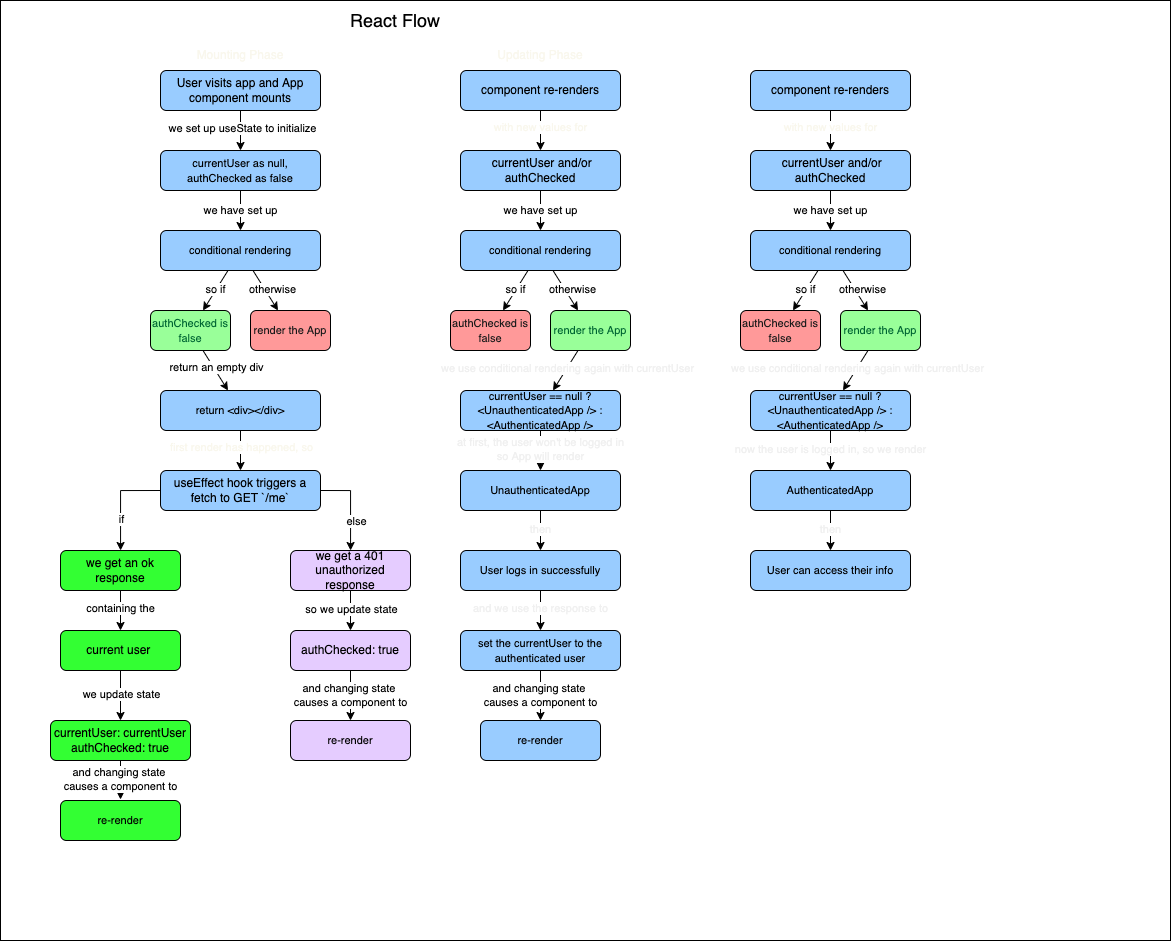

The diagram above was exported from draw.io. Its source (the exported page's mxGraphModel, read from the mxfile embedded in the PNG):
<mxGraphModel dx="1085" dy="647" grid="1" gridSize="10" guides="1" tooltips="1" connect="1" arrows="1" fold="1" page="1" pageScale="1" pageWidth="850" pageHeight="1100" math="0" shadow="0">
  <root>
    <mxCell id="0" />
    <mxCell id="6" value="Bg" parent="0" />
    <mxCell id="7" value="" style="rounded=0;whiteSpace=wrap;html=1;" parent="6" vertex="1">
      <mxGeometry x="30" y="20" width="1170" height="940" as="geometry" />
    </mxCell>
    <mxCell id="11" value="" style="edgeStyle=orthogonalEdgeStyle;rounded=0;orthogonalLoop=1;jettySize=auto;html=1;" parent="6" source="8" target="10" edge="1">
      <mxGeometry relative="1" as="geometry" />
    </mxCell>
    <mxCell id="40" value="containing the" style="edgeLabel;html=1;align=center;verticalAlign=middle;resizable=0;points=[];" parent="11" vertex="1" connectable="0">
      <mxGeometry x="-0.1444" y="-1" relative="1" as="geometry">
        <mxPoint as="offset" />
      </mxGeometry>
    </mxCell>
    <mxCell id="8" value="we get an ok response" style="rounded=1;whiteSpace=wrap;html=1;fillColor=#33FF33;" parent="6" vertex="1">
      <mxGeometry x="90" y="570" width="120" height="40" as="geometry" />
    </mxCell>
    <mxCell id="29" value="" style="edgeStyle=orthogonalEdgeStyle;rounded=0;orthogonalLoop=1;jettySize=auto;html=1;" parent="6" source="10" target="28" edge="1">
      <mxGeometry relative="1" as="geometry" />
    </mxCell>
    <mxCell id="32" value="we update state" style="edgeLabel;html=1;align=center;verticalAlign=middle;resizable=0;points=[];" parent="29" vertex="1" connectable="0">
      <mxGeometry x="-0.0722" relative="1" as="geometry">
        <mxPoint as="offset" />
      </mxGeometry>
    </mxCell>
    <mxCell id="10" value="current user&amp;nbsp;" style="rounded=1;whiteSpace=wrap;html=1;fillColor=#33FF33;" parent="6" vertex="1">
      <mxGeometry x="90" y="650" width="120" height="40" as="geometry" />
    </mxCell>
    <mxCell id="21" value="" style="edgeStyle=orthogonalEdgeStyle;rounded=0;orthogonalLoop=1;jettySize=auto;html=1;" parent="6" source="17" target="20" edge="1">
      <mxGeometry relative="1" as="geometry" />
    </mxCell>
    <mxCell id="47" value="so we update state" style="edgeLabel;html=1;align=center;verticalAlign=middle;resizable=0;points=[];" parent="21" vertex="1" connectable="0">
      <mxGeometry x="-0.0555" y="-1" relative="1" as="geometry">
        <mxPoint x="1" as="offset" />
      </mxGeometry>
    </mxCell>
    <mxCell id="17" value="we get a 401 unauthorized response" style="rounded=1;whiteSpace=wrap;html=1;fillColor=#E5CCFF;" parent="6" vertex="1">
      <mxGeometry x="320" y="570" width="120" height="40" as="geometry" />
    </mxCell>
    <mxCell id="20" value="authChecked: true" style="rounded=1;whiteSpace=wrap;html=1;fillColor=#E5CCFF;" parent="6" vertex="1">
      <mxGeometry x="320" y="650" width="120" height="40" as="geometry" />
    </mxCell>
    <mxCell id="61" value="we have set up" style="edgeStyle=none;html=1;" edge="1" parent="6" source="23" target="60">
      <mxGeometry relative="1" as="geometry" />
    </mxCell>
    <mxCell id="23" value="&lt;span style=&quot;font-size: 11px&quot;&gt;currentUser as null,&lt;br&gt;authChecked as false&lt;br&gt;&lt;/span&gt;" style="rounded=1;whiteSpace=wrap;html=1;fillColor=#99CCFF;" parent="6" vertex="1">
      <mxGeometry x="190" y="170" width="160" height="40" as="geometry" />
    </mxCell>
    <mxCell id="36" value="" style="edgeStyle=orthogonalEdgeStyle;rounded=0;orthogonalLoop=1;jettySize=auto;html=1;" parent="6" source="33" target="35" edge="1">
      <mxGeometry relative="1" as="geometry" />
    </mxCell>
    <mxCell id="95" value="at first, the user won't be logged in&lt;br&gt;so App will render" style="edgeLabel;html=1;align=center;verticalAlign=middle;resizable=0;points=[];fontColor=#F0F0F0;" vertex="1" connectable="0" parent="36">
      <mxGeometry x="-0.0473" y="-1" relative="1" as="geometry">
        <mxPoint as="offset" />
      </mxGeometry>
    </mxCell>
    <mxCell id="33" value="&lt;span style=&quot;font-size: 11px&quot;&gt;currentUser == null ? &amp;lt;UnauthenticatedApp /&amp;gt; : &amp;lt;AuthenticatedApp /&amp;gt;&lt;/span&gt;" style="rounded=1;whiteSpace=wrap;html=1;fillColor=#99CCFF;" parent="6" vertex="1">
      <mxGeometry x="490" y="410" width="160" height="40" as="geometry" />
    </mxCell>
    <mxCell id="97" value="" style="edgeStyle=none;html=1;fontColor=#F0F0F0;" edge="1" parent="6" source="35" target="96">
      <mxGeometry relative="1" as="geometry" />
    </mxCell>
    <mxCell id="98" value="then" style="edgeLabel;html=1;align=center;verticalAlign=middle;resizable=0;points=[];fontColor=#F0F0F0;" vertex="1" connectable="0" parent="97">
      <mxGeometry x="-0.0441" y="-1" relative="1" as="geometry">
        <mxPoint as="offset" />
      </mxGeometry>
    </mxCell>
    <mxCell id="35" value="&lt;span style=&quot;font-size: 11px&quot;&gt;UnauthenticatedApp&lt;/span&gt;" style="rounded=1;whiteSpace=wrap;html=1;fillColor=#99CCFF;" parent="6" vertex="1">
      <mxGeometry x="490" y="490" width="160" height="40" as="geometry" />
    </mxCell>
    <mxCell id="43" value="and changing state &lt;br&gt;causes a component to" style="edgeStyle=orthogonalEdgeStyle;rounded=0;orthogonalLoop=1;jettySize=auto;html=1;startArrow=none;" parent="6" edge="1">
      <mxGeometry relative="1" as="geometry">
        <mxPoint x="150" y="779" as="sourcePoint" />
        <mxPoint x="150" y="819" as="targetPoint" />
        <mxPoint as="offset" />
      </mxGeometry>
    </mxCell>
    <mxCell id="44" value="&lt;span style=&quot;font-size: 11px&quot;&gt;re-render&lt;/span&gt;" style="rounded=1;whiteSpace=wrap;html=1;fillColor=#33FF33;" parent="6" vertex="1">
      <mxGeometry x="90" y="820" width="120" height="40" as="geometry" />
    </mxCell>
    <mxCell id="54" value="" style="edgeStyle=orthogonalEdgeStyle;rounded=0;orthogonalLoop=1;jettySize=auto;html=1;" parent="6" target="53" edge="1">
      <mxGeometry relative="1" as="geometry">
        <mxPoint x="650" y="770" as="sourcePoint" />
      </mxGeometry>
    </mxCell>
    <mxCell id="57" value="" style="edgeStyle=orthogonalEdgeStyle;rounded=0;orthogonalLoop=1;jettySize=auto;html=1;" parent="6" target="56" edge="1">
      <mxGeometry relative="1" as="geometry">
        <mxPoint x="650" y="850" as="sourcePoint" />
      </mxGeometry>
    </mxCell>
    <mxCell id="59" value="&lt;font style=&quot;font-size: 18px&quot;&gt;React Flow&lt;/font&gt;" style="text;html=1;strokeColor=none;fillColor=none;align=center;verticalAlign=middle;whiteSpace=wrap;rounded=0;" parent="6" vertex="1">
      <mxGeometry x="360" y="30" width="130" height="20" as="geometry" />
    </mxCell>
    <mxCell id="63" value="" style="edgeStyle=none;html=1;" edge="1" parent="6" source="60" target="62">
      <mxGeometry relative="1" as="geometry" />
    </mxCell>
    <mxCell id="70" value="otherwise" style="edgeLabel;html=1;align=center;verticalAlign=middle;resizable=0;points=[];" vertex="1" connectable="0" parent="63">
      <mxGeometry x="-0.1626" relative="1" as="geometry">
        <mxPoint x="8" y="1" as="offset" />
      </mxGeometry>
    </mxCell>
    <mxCell id="65" value="" style="edgeStyle=none;html=1;" edge="1" parent="6" source="60" target="64">
      <mxGeometry relative="1" as="geometry" />
    </mxCell>
    <mxCell id="69" value="so if" style="edgeLabel;html=1;align=center;verticalAlign=middle;resizable=0;points=[];" vertex="1" connectable="0" parent="65">
      <mxGeometry x="-0.0759" y="3" relative="1" as="geometry">
        <mxPoint x="-4" y="-2" as="offset" />
      </mxGeometry>
    </mxCell>
    <mxCell id="60" value="&lt;span style=&quot;font-size: 11px&quot;&gt;conditional rendering&lt;br&gt;&lt;/span&gt;" style="rounded=1;whiteSpace=wrap;html=1;fillColor=#99CCFF;" vertex="1" parent="6">
      <mxGeometry x="190" y="250" width="160" height="40" as="geometry" />
    </mxCell>
    <mxCell id="62" value="&lt;span style=&quot;font-size: 11px&quot;&gt;&lt;font color=&quot;#1a1a1a&quot;&gt;render the App&lt;/font&gt;&lt;br&gt;&lt;/span&gt;" style="rounded=1;whiteSpace=wrap;html=1;fillColor=#FF9999;" vertex="1" parent="6">
      <mxGeometry x="280" y="330" width="80" height="40" as="geometry" />
    </mxCell>
    <mxCell id="67" value="" style="edgeStyle=none;html=1;" edge="1" parent="6" source="64" target="66">
      <mxGeometry relative="1" as="geometry" />
    </mxCell>
    <mxCell id="68" value="return an empty div" style="edgeLabel;html=1;align=center;verticalAlign=middle;resizable=0;points=[];" vertex="1" connectable="0" parent="67">
      <mxGeometry x="-0.1069" y="2" relative="1" as="geometry">
        <mxPoint as="offset" />
      </mxGeometry>
    </mxCell>
    <mxCell id="64" value="&lt;span style=&quot;font-size: 11px&quot;&gt;&lt;font color=&quot;#006633&quot;&gt;authChecked is false&lt;/font&gt;&lt;br&gt;&lt;/span&gt;" style="rounded=1;whiteSpace=wrap;html=1;fillColor=#99FF99;" vertex="1" parent="6">
      <mxGeometry x="180" y="330" width="80" height="40" as="geometry" />
    </mxCell>
    <mxCell id="72" value="" style="edgeStyle=none;html=1;fontColor=#FF0000;" edge="1" parent="6" source="66" target="71">
      <mxGeometry relative="1" as="geometry" />
    </mxCell>
    <mxCell id="73" value="&lt;font color=&quot;#f9f7ed&quot;&gt;first render has happened, so&lt;/font&gt;" style="edgeLabel;html=1;align=center;verticalAlign=middle;resizable=0;points=[];fontColor=#FF0000;" vertex="1" connectable="0" parent="72">
      <mxGeometry x="-0.1886" relative="1" as="geometry">
        <mxPoint as="offset" />
      </mxGeometry>
    </mxCell>
    <mxCell id="66" value="&lt;span style=&quot;font-size: 11px&quot;&gt;return &amp;lt;div&amp;gt;&amp;lt;/div&amp;gt;&lt;br&gt;&lt;/span&gt;" style="rounded=1;whiteSpace=wrap;html=1;fillColor=#99CCFF;" vertex="1" parent="6">
      <mxGeometry x="190" y="410" width="160" height="40" as="geometry" />
    </mxCell>
    <mxCell id="71" value="useEffect hook triggers a fetch to GET `/me`&lt;span style=&quot;font-size: 11px&quot;&gt;&lt;br&gt;&lt;/span&gt;" style="rounded=1;whiteSpace=wrap;html=1;fillColor=#99CCFF;" vertex="1" parent="6">
      <mxGeometry x="190" y="490" width="160" height="40" as="geometry" />
    </mxCell>
    <mxCell id="28" value="currentUser: currentUser&lt;br&gt;authChecked: true" style="rounded=1;whiteSpace=wrap;html=1;fillColor=#33FF33;" parent="6" vertex="1">
      <mxGeometry x="80" y="740" width="140" height="40" as="geometry" />
    </mxCell>
    <mxCell id="84" value="we have set up" style="edgeStyle=none;html=1;" edge="1" target="85" parent="6">
      <mxGeometry relative="1" as="geometry">
        <mxPoint x="570" y="209.9999999999999" as="sourcePoint" />
      </mxGeometry>
    </mxCell>
    <mxCell id="85" value="&lt;span style=&quot;font-size: 11px&quot;&gt;conditional rendering&lt;br&gt;&lt;/span&gt;" style="rounded=1;whiteSpace=wrap;html=1;fillColor=#99CCFF;" vertex="1" parent="6">
      <mxGeometry x="490" y="250" width="160" height="40" as="geometry" />
    </mxCell>
    <mxCell id="86" value="&lt;span style=&quot;font-size: 11px&quot;&gt;&lt;font color=&quot;#1a1a1a&quot;&gt;authChecked is false&lt;/font&gt;&lt;br&gt;&lt;/span&gt;" style="rounded=1;whiteSpace=wrap;html=1;fillColor=#FF9999;" vertex="1" parent="6">
      <mxGeometry x="480" y="330" width="80" height="40" as="geometry" />
    </mxCell>
    <mxCell id="92" value="" style="edgeStyle=none;html=1;fontColor=#006633;" edge="1" parent="6" source="87" target="33">
      <mxGeometry relative="1" as="geometry" />
    </mxCell>
    <mxCell id="93" value="&lt;font color=&quot;#f0f0f0&quot;&gt;we use conditional rendering again with currentUser&lt;/font&gt;" style="edgeLabel;html=1;align=center;verticalAlign=middle;resizable=0;points=[];fontColor=#006633;" vertex="1" connectable="0" parent="92">
      <mxGeometry x="-0.1071" relative="1" as="geometry">
        <mxPoint y="-1" as="offset" />
      </mxGeometry>
    </mxCell>
    <mxCell id="87" value="&lt;span style=&quot;font-size: 11px&quot;&gt;&lt;font color=&quot;#006633&quot;&gt;render the App&lt;/font&gt;&lt;br&gt;&lt;/span&gt;" style="rounded=1;whiteSpace=wrap;html=1;fillColor=#99FF99;" vertex="1" parent="6">
      <mxGeometry x="580" y="330" width="80" height="40" as="geometry" />
    </mxCell>
    <mxCell id="88" value="" style="edgeStyle=none;html=1;" edge="1" parent="6">
      <mxGeometry relative="1" as="geometry">
        <mxPoint x="582.5" y="290" as="sourcePoint" />
        <mxPoint x="607.5" y="330" as="targetPoint" />
      </mxGeometry>
    </mxCell>
    <mxCell id="89" value="otherwise" style="edgeLabel;html=1;align=center;verticalAlign=middle;resizable=0;points=[];" vertex="1" connectable="0" parent="88">
      <mxGeometry x="-0.1626" relative="1" as="geometry">
        <mxPoint x="8" y="1" as="offset" />
      </mxGeometry>
    </mxCell>
    <mxCell id="90" value="" style="edgeStyle=none;html=1;" edge="1" parent="6">
      <mxGeometry relative="1" as="geometry">
        <mxPoint x="557.5" y="290" as="sourcePoint" />
        <mxPoint x="532.5" y="330" as="targetPoint" />
      </mxGeometry>
    </mxCell>
    <mxCell id="91" value="so if" style="edgeLabel;html=1;align=center;verticalAlign=middle;resizable=0;points=[];" vertex="1" connectable="0" parent="90">
      <mxGeometry x="-0.0759" y="3" relative="1" as="geometry">
        <mxPoint x="-4" y="-2" as="offset" />
      </mxGeometry>
    </mxCell>
    <mxCell id="120" value="we have set up" style="edgeStyle=none;html=1;" edge="1" target="121" parent="6">
      <mxGeometry relative="1" as="geometry">
        <mxPoint x="860" y="209.9999999999999" as="sourcePoint" />
      </mxGeometry>
    </mxCell>
    <mxCell id="121" value="&lt;span style=&quot;font-size: 11px&quot;&gt;conditional rendering&lt;br&gt;&lt;/span&gt;" style="rounded=1;whiteSpace=wrap;html=1;fillColor=#99CCFF;" vertex="1" parent="6">
      <mxGeometry x="780" y="250" width="160" height="40" as="geometry" />
    </mxCell>
    <mxCell id="122" value="" style="edgeStyle=none;html=1;" edge="1" parent="6">
      <mxGeometry relative="1" as="geometry">
        <mxPoint x="872.5" y="290" as="sourcePoint" />
        <mxPoint x="897.5" y="330" as="targetPoint" />
      </mxGeometry>
    </mxCell>
    <mxCell id="123" value="otherwise" style="edgeLabel;html=1;align=center;verticalAlign=middle;resizable=0;points=[];" vertex="1" connectable="0" parent="122">
      <mxGeometry x="-0.1626" relative="1" as="geometry">
        <mxPoint x="8" y="1" as="offset" />
      </mxGeometry>
    </mxCell>
    <mxCell id="124" value="" style="edgeStyle=none;html=1;" edge="1" parent="6">
      <mxGeometry relative="1" as="geometry">
        <mxPoint x="847.5" y="290" as="sourcePoint" />
        <mxPoint x="822.5" y="330" as="targetPoint" />
      </mxGeometry>
    </mxCell>
    <mxCell id="125" value="so if" style="edgeLabel;html=1;align=center;verticalAlign=middle;resizable=0;points=[];" vertex="1" connectable="0" parent="124">
      <mxGeometry x="-0.0759" y="3" relative="1" as="geometry">
        <mxPoint x="-4" y="-2" as="offset" />
      </mxGeometry>
    </mxCell>
    <mxCell id="126" value="&lt;span style=&quot;font-size: 11px&quot;&gt;&lt;font color=&quot;#1a1a1a&quot;&gt;authChecked is false&lt;/font&gt;&lt;br&gt;&lt;/span&gt;" style="rounded=1;whiteSpace=wrap;html=1;fillColor=#FF9999;" vertex="1" parent="6">
      <mxGeometry x="770" y="330" width="80" height="40" as="geometry" />
    </mxCell>
    <mxCell id="127" value="&lt;span style=&quot;font-size: 11px&quot;&gt;currentUser == null ? &amp;lt;UnauthenticatedApp /&amp;gt; : &amp;lt;AuthenticatedApp /&amp;gt;&lt;/span&gt;" style="rounded=1;whiteSpace=wrap;html=1;fillColor=#99CCFF;" vertex="1" parent="6">
      <mxGeometry x="780" y="410" width="160" height="40" as="geometry" />
    </mxCell>
    <mxCell id="128" value="" style="edgeStyle=none;html=1;fontColor=#006633;" edge="1" target="127" parent="6">
      <mxGeometry relative="1" as="geometry">
        <mxPoint x="897.5" y="370" as="sourcePoint" />
      </mxGeometry>
    </mxCell>
    <mxCell id="129" value="&lt;font color=&quot;#f0f0f0&quot;&gt;we use conditional rendering again with currentUser&lt;/font&gt;" style="edgeLabel;html=1;align=center;verticalAlign=middle;resizable=0;points=[];fontColor=#006633;" vertex="1" connectable="0" parent="128">
      <mxGeometry x="-0.1071" relative="1" as="geometry">
        <mxPoint y="-1" as="offset" />
      </mxGeometry>
    </mxCell>
    <mxCell id="130" value="" style="edgeStyle=orthogonalEdgeStyle;rounded=0;orthogonalLoop=1;jettySize=auto;html=1;" edge="1" source="127" target="132" parent="6">
      <mxGeometry relative="1" as="geometry" />
    </mxCell>
    <mxCell id="131" value="now the user is logged in, so we render" style="edgeLabel;html=1;align=center;verticalAlign=middle;resizable=0;points=[];fontColor=#F0F0F0;" vertex="1" connectable="0" parent="130">
      <mxGeometry x="-0.0473" y="-1" relative="1" as="geometry">
        <mxPoint as="offset" />
      </mxGeometry>
    </mxCell>
    <mxCell id="132" value="&lt;span style=&quot;font-size: 11px&quot;&gt;AuthenticatedApp&lt;/span&gt;" style="rounded=1;whiteSpace=wrap;html=1;fillColor=#99CCFF;" vertex="1" parent="6">
      <mxGeometry x="780" y="490" width="160" height="40" as="geometry" />
    </mxCell>
    <mxCell id="133" value="" style="edgeStyle=none;html=1;fontColor=#F0F0F0;" edge="1" source="132" target="135" parent="6">
      <mxGeometry relative="1" as="geometry" />
    </mxCell>
    <mxCell id="134" value="then" style="edgeLabel;html=1;align=center;verticalAlign=middle;resizable=0;points=[];fontColor=#F0F0F0;" vertex="1" connectable="0" parent="133">
      <mxGeometry x="-0.0441" y="-1" relative="1" as="geometry">
        <mxPoint as="offset" />
      </mxGeometry>
    </mxCell>
    <mxCell id="141" value="&lt;span style=&quot;font-size: 11px&quot;&gt;&lt;font color=&quot;#006633&quot;&gt;render the App&lt;/font&gt;&lt;br&gt;&lt;/span&gt;" style="rounded=1;whiteSpace=wrap;html=1;fillColor=#99FF99;" vertex="1" parent="6">
      <mxGeometry x="870" y="330" width="80" height="40" as="geometry" />
    </mxCell>
    <mxCell id="1" value="FG" parent="0" />
    <mxCell id="24" value="" style="edgeStyle=orthogonalEdgeStyle;rounded=0;orthogonalLoop=1;jettySize=auto;html=1;" parent="1" source="2" target="23" edge="1">
      <mxGeometry relative="1" as="geometry" />
    </mxCell>
    <mxCell id="25" value="we set up useState to initialize" style="edgeLabel;html=1;align=center;verticalAlign=middle;resizable=0;points=[];" parent="24" vertex="1" connectable="0">
      <mxGeometry x="-0.1041" y="1" relative="1" as="geometry">
        <mxPoint as="offset" />
      </mxGeometry>
    </mxCell>
    <mxCell id="2" value="User visits app and App component mounts" style="rounded=1;whiteSpace=wrap;html=1;fillColor=#99CCFF;" parent="1" vertex="1">
      <mxGeometry x="190" y="90" width="160" height="40" as="geometry" />
    </mxCell>
    <mxCell id="9" value="" style="edgeStyle=orthogonalEdgeStyle;rounded=0;orthogonalLoop=1;jettySize=auto;html=1;exitX=0;exitY=0.5;exitDx=0;exitDy=0;" parent="1" source="71" target="8" edge="1">
      <mxGeometry relative="1" as="geometry" />
    </mxCell>
    <mxCell id="16" value="if" style="edgeLabel;html=1;align=center;verticalAlign=middle;resizable=0;points=[];" parent="9" vertex="1" connectable="0">
      <mxGeometry x="-0.0383" y="1" relative="1" as="geometry">
        <mxPoint x="-1" y="20" as="offset" />
      </mxGeometry>
    </mxCell>
    <mxCell id="18" value="" style="edgeStyle=orthogonalEdgeStyle;rounded=0;orthogonalLoop=1;jettySize=auto;html=1;exitX=1;exitY=0.5;exitDx=0;exitDy=0;" parent="1" source="71" target="17" edge="1">
      <mxGeometry relative="1" as="geometry">
        <mxPoint x="505" y="590" as="sourcePoint" />
      </mxGeometry>
    </mxCell>
    <mxCell id="19" value="else" style="edgeLabel;html=1;align=center;verticalAlign=middle;resizable=0;points=[];" parent="18" vertex="1" connectable="0">
      <mxGeometry x="-0.1004" relative="1" as="geometry">
        <mxPoint x="5" y="20" as="offset" />
      </mxGeometry>
    </mxCell>
    <mxCell id="74" value="Mounting Phase" style="text;html=1;strokeColor=none;fillColor=none;align=center;verticalAlign=middle;whiteSpace=wrap;rounded=0;fontColor=#F9F7ED;" vertex="1" parent="1">
      <mxGeometry x="190" y="60" width="160" height="30" as="geometry" />
    </mxCell>
    <mxCell id="75" value="Updating Phase" style="text;html=1;strokeColor=none;fillColor=none;align=center;verticalAlign=middle;whiteSpace=wrap;rounded=0;fontColor=#F9F7ED;" vertex="1" parent="1">
      <mxGeometry x="490" y="60" width="160" height="30" as="geometry" />
    </mxCell>
    <mxCell id="77" value="and changing state &lt;br&gt;causes a component to" style="edgeStyle=orthogonalEdgeStyle;rounded=0;orthogonalLoop=1;jettySize=auto;html=1;startArrow=none;entryX=0.5;entryY=0;entryDx=0;entryDy=0;exitX=0.5;exitY=1;exitDx=0;exitDy=0;" edge="1" parent="1" source="20" target="78">
      <mxGeometry relative="1" as="geometry">
        <mxPoint x="400" y="689" as="sourcePoint" />
        <mxPoint x="400" y="729" as="targetPoint" />
        <mxPoint as="offset" />
      </mxGeometry>
    </mxCell>
    <mxCell id="78" value="&lt;span style=&quot;font-size: 11px&quot;&gt;re-render&lt;/span&gt;" style="rounded=1;whiteSpace=wrap;html=1;fillColor=#E5CCFF;" vertex="1" parent="1">
      <mxGeometry x="320" y="740" width="120" height="40" as="geometry" />
    </mxCell>
    <mxCell id="82" value="" style="edgeStyle=none;html=1;fontColor=#F9F7ED;" edge="1" parent="1" source="80" target="81">
      <mxGeometry relative="1" as="geometry" />
    </mxCell>
    <mxCell id="83" value="with new values for" style="edgeLabel;html=1;align=center;verticalAlign=middle;resizable=0;points=[];fontColor=#F9F7ED;" vertex="1" connectable="0" parent="82">
      <mxGeometry x="-0.1439" y="-1" relative="1" as="geometry">
        <mxPoint y="-1" as="offset" />
      </mxGeometry>
    </mxCell>
    <mxCell id="80" value="component re-renders" style="rounded=1;whiteSpace=wrap;html=1;fillColor=#99CCFF;" vertex="1" parent="1">
      <mxGeometry x="490" y="90" width="160" height="40" as="geometry" />
    </mxCell>
    <mxCell id="81" value="&amp;nbsp;currentUser and/or authChecked" style="rounded=1;whiteSpace=wrap;html=1;fillColor=#99CCFF;" vertex="1" parent="1">
      <mxGeometry x="490" y="170" width="160" height="40" as="geometry" />
    </mxCell>
    <mxCell id="100" value="" style="edgeStyle=none;html=1;fontColor=#F0F0F0;" edge="1" parent="1" source="96" target="99">
      <mxGeometry relative="1" as="geometry" />
    </mxCell>
    <mxCell id="101" value="and we use the response to" style="edgeLabel;html=1;align=center;verticalAlign=middle;resizable=0;points=[];fontColor=#F0F0F0;" vertex="1" connectable="0" parent="100">
      <mxGeometry x="-0.1378" y="-1" relative="1" as="geometry">
        <mxPoint as="offset" />
      </mxGeometry>
    </mxCell>
    <mxCell id="96" value="&lt;span style=&quot;font-size: 11px&quot;&gt;User logs in successfully&lt;/span&gt;" style="rounded=1;whiteSpace=wrap;html=1;fillColor=#99CCFF;" vertex="1" parent="1">
      <mxGeometry x="490" y="570" width="160" height="40" as="geometry" />
    </mxCell>
    <mxCell id="99" value="&lt;span style=&quot;font-size: 11px&quot;&gt;set the currentUser to the authenticated user&lt;/span&gt;" style="rounded=1;whiteSpace=wrap;html=1;fillColor=#99CCFF;" vertex="1" parent="1">
      <mxGeometry x="490" y="650" width="160" height="40" as="geometry" />
    </mxCell>
    <mxCell id="102" value="and changing state &lt;br&gt;causes a component to" style="edgeStyle=orthogonalEdgeStyle;rounded=0;orthogonalLoop=1;jettySize=auto;html=1;startArrow=none;entryX=0.5;entryY=0;entryDx=0;entryDy=0;exitX=0.5;exitY=1;exitDx=0;exitDy=0;" edge="1" target="103" parent="1">
      <mxGeometry relative="1" as="geometry">
        <mxPoint x="570" y="690" as="sourcePoint" />
        <mxPoint x="590" y="729" as="targetPoint" />
        <mxPoint as="offset" />
      </mxGeometry>
    </mxCell>
    <mxCell id="103" value="&lt;span style=&quot;font-size: 11px&quot;&gt;re-render&lt;/span&gt;" style="rounded=1;whiteSpace=wrap;html=1;fillColor=#99CCFF;" vertex="1" parent="1">
      <mxGeometry x="510" y="740" width="120" height="40" as="geometry" />
    </mxCell>
    <mxCell id="116" value="component re-renders" style="rounded=1;whiteSpace=wrap;html=1;fillColor=#99CCFF;" vertex="1" parent="1">
      <mxGeometry x="780" y="90" width="160" height="40" as="geometry" />
    </mxCell>
    <mxCell id="117" value="" style="edgeStyle=none;html=1;fontColor=#F9F7ED;" edge="1" source="116" target="119" parent="1">
      <mxGeometry relative="1" as="geometry" />
    </mxCell>
    <mxCell id="118" value="with new values for" style="edgeLabel;html=1;align=center;verticalAlign=middle;resizable=0;points=[];fontColor=#F9F7ED;" vertex="1" connectable="0" parent="117">
      <mxGeometry x="-0.1439" y="-1" relative="1" as="geometry">
        <mxPoint y="-1" as="offset" />
      </mxGeometry>
    </mxCell>
    <mxCell id="119" value="&amp;nbsp;currentUser and/or authChecked" style="rounded=1;whiteSpace=wrap;html=1;fillColor=#99CCFF;" vertex="1" parent="1">
      <mxGeometry x="780" y="170" width="160" height="40" as="geometry" />
    </mxCell>
    <mxCell id="135" value="&lt;span style=&quot;font-size: 11px&quot;&gt;User can access their info&lt;/span&gt;" style="rounded=1;whiteSpace=wrap;html=1;fillColor=#99CCFF;" vertex="1" parent="1">
      <mxGeometry x="780" y="570" width="160" height="40" as="geometry" />
    </mxCell>
  </root>
</mxGraphModel>